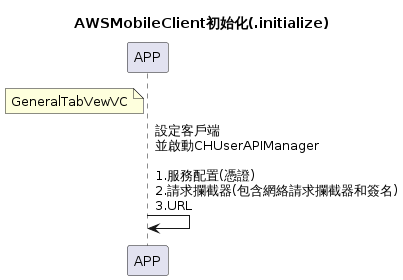

The diagram above was rendered by PlantUML. Its source (embedded in the PNG):
@startuml

title:"AWSMobileClient初始化(.initialize)"
note left of APP: GeneralTabVewVC

APP -> APP: 設定客戶端\n並啟動CHUserAPIManager\n\n1.服務配置(憑證)\n2.請求攔截器(包含網絡請求攔截器和簽名)\n3.URL

@enduml